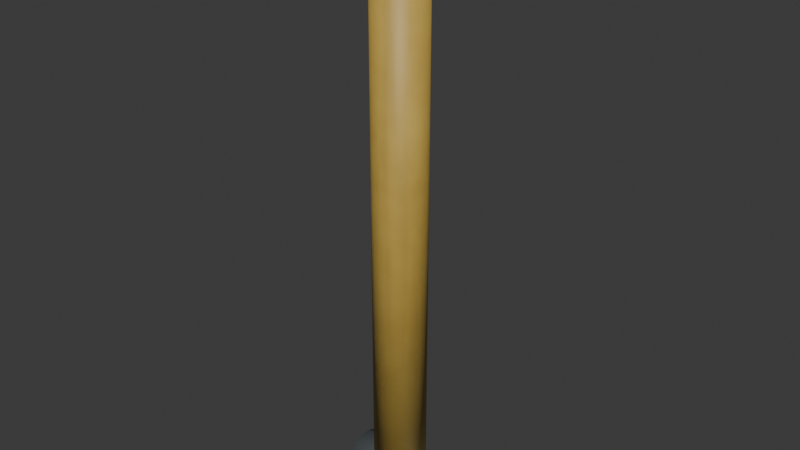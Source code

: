 # Source: crane_luff_barrel.blend  (saved by Blender 5.2.45; exported with 4.5.12 LTS)
import bpy
from mathutils import Matrix  # noqa: F401  (used for matrix-valued properties, if any)

bpy.ops.wm.read_factory_settings(use_empty=True)
scene = bpy.context.scene
scene.name = 'Scene'

# ---- collections
col_collection = bpy.data.collections.new('Collection'); scene.collection.children.link(col_collection)

# ---- images (referenced by path relative to the original .blend; pixels are not part of the script)
import os
ASSET_DIR = os.environ.get("B2B_ASSET_DIR", "")  # directory of the original .blend (textures are referenced by path, not embedded)
HERE = os.path.dirname(os.path.abspath(__file__))  # packed textures are extracted next to this script under _unpacked/

def load_image(name, relpath, width, height, colorspace="sRGB"):
    """Load a texture the original file referenced (path relative to the .blend, or extracted next to this script)."""
    p = next((c for c in (os.path.join(HERE, relpath), os.path.join(ASSET_DIR, relpath)) if relpath and os.path.exists(c)), "")
    if p:
        img = bpy.data.images.load(p, check_existing=True)
        img.name = name
    else:  # same state as the original file: an image datablock whose file is absent (Cycles renders it pink)
        img = bpy.data.images.new(name, width, height)
        img.source = "FILE"
        img.filepath = "//" + (relpath or name)
    img.colorspace_settings.name = colorspace
    return img
img_crane_luff_barrel_basecolor = load_image('crane_luff_barrel_basecolor', '_unpacked/crane_luff_barrel_basecolor.00b0d6e9.png', 256, 256, 'sRGB')
img_crane_luff_barrel_roughness = load_image('crane_luff_barrel_roughness', '_unpacked/crane_luff_barrel_roughness.5c62c0c3.png', 256, 256, 'Non-Color')
img_crane_luff_barrel_normal = load_image('crane_luff_barrel_normal', '_unpacked/crane_luff_barrel_normal.b7156b96.png', 256, 256, 'Non-Color')

# ---- materials (node trees are filled in below, after node groups)
mat_paint_ochre_crane_luff_barrel = bpy.data.materials.new('Paint_Ochre_crane_luff_barrel')
mat_fixed_darksteel = bpy.data.materials.new('Fixed_DarkSteel')
mat_fixed_darksteel.diffuse_color = (0.065, 0.085, 0.1, 1.0)
mat_fixed_pinsteel = bpy.data.materials.new('Fixed_PinSteel')
mat_fixed_pinsteel.diffuse_color = (0.38, 0.43, 0.46, 1.0)

# ---- material node trees
mat_paint_ochre_crane_luff_barrel.use_nodes = True; mat_paint_ochre_crane_luff_barrel.node_tree.nodes.clear()
_N = mat_paint_ochre_crane_luff_barrel.node_tree.nodes; _L = mat_paint_ochre_crane_luff_barrel.node_tree.links
n0 = _N.new('ShaderNodeBsdfPrincipled'); n0.name = 'Principled BSDF'; n0.location = (-200, 100)
n0.inputs[10].default_value = 0.005
n1 = _N.new('ShaderNodeOutputMaterial'); n1.name = 'Material Output'; n1.location = (200, 100)
n2 = _N.new('ShaderNodeTexImage'); n2.name = 'Image Texture'; n2.location = (0, 0)
n2.image = img_crane_luff_barrel_basecolor
n3 = _N.new('ShaderNodeTexImage'); n3.name = 'Image Texture.001'; n3.location = (0, 0)
n3.image = img_crane_luff_barrel_roughness
n4 = _N.new('ShaderNodeTexImage'); n4.name = 'Image Texture.002'; n4.location = (0, 0)
n4.image = img_crane_luff_barrel_normal
n5 = _N.new('ShaderNodeNormalMap'); n5.name = 'Normal Map'; n5.location = (0, 0)
n5.width = 160
_L.new(n0.outputs[0], n1.inputs[0])
_L.new(n2.outputs[0], n0.inputs[0])
_L.new(n3.outputs[0], n0.inputs[2])
_L.new(n4.outputs[0], n5.inputs[1])
_L.new(n5.outputs[0], n0.inputs[5])
n1.is_active_output = True
mat_fixed_darksteel.use_nodes = True; mat_fixed_darksteel.node_tree.nodes.clear()
_N = mat_fixed_darksteel.node_tree.nodes; _L = mat_fixed_darksteel.node_tree.links
n0 = _N.new('ShaderNodeBsdfPrincipled'); n0.name = 'Principled BSDF'; n0.location = (-200, 100)
n0.inputs[0].default_value = (0.065, 0.085, 0.1, 1.0)
n0.inputs[1].default_value = 0.65
n0.inputs[2].default_value = 0.48
n0.inputs[10].default_value = 0.005
n1 = _N.new('ShaderNodeOutputMaterial'); n1.name = 'Material Output'; n1.location = (200, 100)
_L.new(n0.outputs[0], n1.inputs[0])
n1.is_active_output = True
mat_fixed_pinsteel.use_nodes = True; mat_fixed_pinsteel.node_tree.nodes.clear()
_N = mat_fixed_pinsteel.node_tree.nodes; _L = mat_fixed_pinsteel.node_tree.links
n0 = _N.new('ShaderNodeBsdfPrincipled'); n0.name = 'Principled BSDF'; n0.location = (-200, 100)
n0.inputs[0].default_value = (0.38, 0.43, 0.46, 1.0)
n0.inputs[1].default_value = 0.8
n0.inputs[2].default_value = 0.48
n0.inputs[10].default_value = 0.005
n1 = _N.new('ShaderNodeOutputMaterial'); n1.name = 'Material Output'; n1.location = (200, 100)
_L.new(n0.outputs[0], n1.inputs[0])
n1.is_active_output = True

# ---- world
world_world = bpy.data.worlds.new('World'); scene.world = world_world
world_world.use_nodes = True; world_world.node_tree.nodes.clear()
_N = world_world.node_tree.nodes; _L = world_world.node_tree.links
n0 = _N.new('ShaderNodeOutputWorld'); n0.name = 'World Output'; n0.location = (200, 100)
n1 = _N.new('ShaderNodeBackground'); n1.name = 'Background'; n1.location = (-200, 100)
n1.inputs[0].default_value = (0.05088, 0.05088, 0.05088, 1.0)
_L.new(n1.outputs[0], n0.inputs[0])
n0.is_active_output = True
world_world.color = (0.05088, 0.05088, 0.05088)
world_world.sun_shadow_jitter_overblur = 0.0

# ---- meshes
me_cylinder = bpy.data.meshes.new('Cylinder')
me_cylinder.from_pydata([(2.567e-08, -0.17, 0.0), (2.567e-08, -0.17, 3.8), (-0.03317, -0.1667, 0.0), (-0.03317, -0.1667, 3.8), (-0.06506, -0.1571, 0.0), (-0.06506, -0.1571, 3.8), (-0.09445, -0.1413, 0.0), (-0.09445, -0.1413, 3.8), (-0.1202, -0.1202, 0.0), (-0.1202, -0.1202, 3.8), (-0.1413, -0.09445, 0.0), (-0.1413, -0.09445, 3.8), (-0.1571, -0.06506, 0.0), (-0.1571, -0.06506, 3.8), (-0.1667, -0.03317, 0.0), (-0.1667, -0.03317, 3.8), (-0.17, -2.567e-08, 0.0), (-0.17, -2.567e-08, 3.8), (-0.1667, 0.03317, 0.0), (-0.1667, 0.03317, 3.8), (-0.1571, 0.06506, 0.0), (-0.1571, 0.06506, 3.8), (-0.1413, 0.09445, 0.0), (-0.1413, 0.09445, 3.8), (-0.1202, 0.1202, 0.0), (-0.1202, 0.1202, 3.8), (-0.09445, 0.1413, 0.0), (-0.09445, 0.1413, 3.8), (-0.06506, 0.1571, 0.0), (-0.06506, 0.1571, 3.8), (-0.03317, 0.1667, 0.0), (-0.03317, 0.1667, 3.8), (-2.567e-08, 0.17, 0.0), (-2.567e-08, 0.17, 3.8), (0.03317, 0.1667, 0.0), (0.03317, 0.1667, 3.8), (0.06506, 0.1571, 0.0), (0.06506, 0.1571, 3.8), (0.09445, 0.1413, 0.0), (0.09445, 0.1413, 3.8), (0.1202, 0.1202, 0.0), (0.1202, 0.1202, 3.8), (0.1413, 0.09445, 0.0), (0.1413, 0.09445, 3.8), (0.1571, 0.06506, 0.0), (0.1571, 0.06506, 3.8), (0.1667, 0.03317, 0.0), (0.1667, 0.03317, 3.8), (0.17, 2.567e-08, 0.0), (0.17, 2.567e-08, 3.8), (0.1667, -0.03317, 0.0), (0.1667, -0.03317, 3.8), (0.1571, -0.06506, 0.0), (0.1571, -0.06506, 3.8), (0.1413, -0.09445, 0.0), (0.1413, -0.09445, 3.8), (0.1202, -0.1202, 0.0), (0.1202, -0.1202, 3.8), (0.09445, -0.1413, 0.0), (0.09445, -0.1413, 3.8), (0.06506, -0.1571, 0.0), (0.06506, -0.1571, 3.8), (0.03317, -0.1667, 0.0), (0.03317, -0.1667, 3.8), (3.171e-08, -0.21, 3.65), (3.171e-08, -0.21, 3.8), (-0.04097, -0.206, 3.65), (-0.04097, -0.206, 3.8), (-0.08036, -0.194, 3.65), (-0.08036, -0.194, 3.8), (-0.1167, -0.1746, 3.65), (-0.1167, -0.1746, 3.8), (-0.1485, -0.1485, 3.65), (-0.1485, -0.1485, 3.8), (-0.1746, -0.1167, 3.65), (-0.1746, -0.1167, 3.8), (-0.194, -0.08036, 3.65), (-0.194, -0.08036, 3.8), (-0.206, -0.04097, 3.65), (-0.206, -0.04097, 3.8), (-0.21, -3.171e-08, 3.65), (-0.21, -3.171e-08, 3.8), (-0.206, 0.04097, 3.65), (-0.206, 0.04097, 3.8), (-0.194, 0.08036, 3.65), (-0.194, 0.08036, 3.8), (-0.1746, 0.1167, 3.65), (-0.1746, 0.1167, 3.8), (-0.1485, 0.1485, 3.65), (-0.1485, 0.1485, 3.8), (-0.1167, 0.1746, 3.65), (-0.1167, 0.1746, 3.8), (-0.08036, 0.194, 3.65), (-0.08036, 0.194, 3.8), (-0.04097, 0.206, 3.65), (-0.04097, 0.206, 3.8), (-3.171e-08, 0.21, 3.65), (-3.171e-08, 0.21, 3.8), (0.04097, 0.206, 3.65), (0.04097, 0.206, 3.8), (0.08036, 0.194, 3.65), (0.08036, 0.194, 3.8), (0.1167, 0.1746, 3.65), (0.1167, 0.1746, 3.8), (0.1485, 0.1485, 3.65), (0.1485, 0.1485, 3.8), (0.1746, 0.1167, 3.65), (0.1746, 0.1167, 3.8), (0.194, 0.08036, 3.65), (0.194, 0.08036, 3.8), (0.206, 0.04097, 3.65), (0.206, 0.04097, 3.8), (0.21, 3.171e-08, 3.65), (0.21, 3.171e-08, 3.8), (0.206, -0.04097, 3.65), (0.206, -0.04097, 3.8), (0.194, -0.08036, 3.65), (0.194, -0.08036, 3.8), (0.1746, -0.1167, 3.65), (0.1746, -0.1167, 3.8), (0.1485, -0.1485, 3.65), (0.1485, -0.1485, 3.8), (0.1167, -0.1746, 3.65), (0.1167, -0.1746, 3.8), (0.08036, -0.194, 3.65), (0.08036, -0.194, 3.8), (0.04097, -0.206, 3.65), (0.04097, -0.206, 3.8), (-0.3, -1.311e-08, 0.16), (0.3, 1.311e-08, 0.16), (-0.3, 0.03121, 0.1569), (0.3, 0.03121, 0.1569), (-0.3, 0.06123, 0.1478), (0.3, 0.06123, 0.1478), (-0.3, 0.08889, 0.133), (0.3, 0.08889, 0.133), (-0.3, 0.1131, 0.1131), (0.3, 0.1131, 0.1131), (-0.3, 0.133, 0.08889), (0.3, 0.133, 0.08889), (-0.3, 0.1478, 0.06123), (0.3, 0.1478, 0.06123), (-0.3, 0.1569, 0.03121), (0.3, 0.1569, 0.03121), (-0.3, 0.16, 0.0), (0.3, 0.16, 0.0), (-0.3, 0.1569, -0.03121), (0.3, 0.1569, -0.03121), (-0.3, 0.1478, -0.06123), (0.3, 0.1478, -0.06123), (-0.3, 0.133, -0.08889), (0.3, 0.133, -0.08889), (-0.3, 0.1131, -0.1131), (0.3, 0.1131, -0.1131), (-0.3, 0.08889, -0.133), (0.3, 0.08889, -0.133), (-0.3, 0.06123, -0.1478), (0.3, 0.06123, -0.1478), (-0.3, 0.03121, -0.1569), (0.3, 0.03121, -0.1569), (-0.3, -1.311e-08, -0.16), (0.3, 1.311e-08, -0.16), (-0.3, -0.03121, -0.1569), (0.3, -0.03121, -0.1569), (-0.3, -0.06123, -0.1478), (0.3, -0.06123, -0.1478), (-0.3, -0.08889, -0.133), (0.3, -0.08889, -0.133), (-0.3, -0.1131, -0.1131), (0.3, -0.1131, -0.1131), (-0.3, -0.133, -0.08889), (0.3, -0.133, -0.08889), (-0.3, -0.1478, -0.06123), (0.3, -0.1478, -0.06123), (-0.3, -0.1569, -0.03121), (0.3, -0.1569, -0.03121), (-0.3, -0.16, 0.0), (0.3, -0.16, 0.0), (-0.3, -0.1569, 0.03121), (0.3, -0.1569, 0.03121), (-0.3, -0.1478, 0.06123), (0.3, -0.1478, 0.06123), (-0.3, -0.133, 0.08889), (0.3, -0.133, 0.08889), (-0.3, -0.1131, 0.1131), (0.3, -0.1131, 0.1131), (-0.3, -0.08889, 0.133), (0.3, -0.08889, 0.133), (-0.3, -0.06123, 0.1478), (0.3, -0.06123, 0.1478), (-0.3, -0.03121, 0.1569), (0.3, -0.03121, 0.1569)], [], [(0, 1, 3, 2), (2, 3, 5, 4), (4, 5, 7, 6), (6, 7, 9, 8), (8, 9, 11, 10), (10, 11, 13, 12), (12, 13, 15, 14), (14, 15, 17, 16), (16, 17, 19, 18), (18, 19, 21, 20), (20, 21, 23, 22), (22, 23, 25, 24), (24, 25, 27, 26), (26, 27, 29, 28), (28, 29, 31, 30), (30, 31, 33, 32), (32, 33, 35, 34), (34, 35, 37, 36), (36, 37, 39, 38), (38, 39, 41, 40), (40, 41, 43, 42), (42, 43, 45, 44), (44, 45, 47, 46), (46, 47, 49, 48), (48, 49, 51, 50), (50, 51, 53, 52), (52, 53, 55, 54), (54, 55, 57, 56), (56, 57, 59, 58), (58, 59, 61, 60), (3, 1, 63, 61, 59, 57, 55, 53, 51, 49, 47, 45, 43, 41, 39, 37, 35, 33, 31, 29, 27, 25, 23, 21, 19, 17, 15, 13, 11, 9, 7, 5), (60, 61, 63, 62), (62, 63, 1, 0), (0, 2, 4, 6, 8, 10, 12, 14, 16, 18, 20, 22, 24, 26, 28, 30, 32, 34, 36, 38, 40, 42, 44, 46, 48, 50, 52, 54, 56, 58, 60, 62), (64, 65, 67, 66), (66, 67, 69, 68), (68, 69, 71, 70), (70, 71, 73, 72), (72, 73, 75, 74), (74, 75, 77, 76), (76, 77, 79, 78), (78, 79, 81, 80), (80, 81, 83, 82), (82, 83, 85, 84), (84, 85, 87, 86), (86, 87, 89, 88), (88, 89, 91, 90), (90, 91, 93, 92), (92, 93, 95, 94), (94, 95, 97, 96), (96, 97, 99, 98), (98, 99, 101, 100), (100, 101, 103, 102), (102, 103, 105, 104), (104, 105, 107, 106), (106, 107, 109, 108), (108, 109, 111, 110), (110, 111, 113, 112), (112, 113, 115, 114), (114, 115, 117, 116), (116, 117, 119, 118), (118, 119, 121, 120), (120, 121, 123, 122), (122, 123, 125, 124), (67, 65, 127, 125, 123, 121, 119, 117, 115, 113, 111, 109, 107, 105, 103, 101, 99, 97, 95, 93, 91, 89, 87, 85, 83, 81, 79, 77, 75, 73, 71, 69), (124, 125, 127, 126), (126, 127, 65, 64), (64, 66, 68, 70, 72, 74, 76, 78, 80, 82, 84, 86, 88, 90, 92, 94, 96, 98, 100, 102, 104, 106, 108, 110, 112, 114, 116, 118, 120, 122, 124, 126), (128, 129, 131, 130), (130, 131, 133, 132), (132, 133, 135, 134), (134, 135, 137, 136), (136, 137, 139, 138), (138, 139, 141, 140), (140, 141, 143, 142), (142, 143, 145, 144), (144, 145, 147, 146), (146, 147, 149, 148), (148, 149, 151, 150), (150, 151, 153, 152), (152, 153, 155, 154), (154, 155, 157, 156), (156, 157, 159, 158), (158, 159, 161, 160), (160, 161, 163, 162), (162, 163, 165, 164), (164, 165, 167, 166), (166, 167, 169, 168), (168, 169, 171, 170), (170, 171, 173, 172), (172, 173, 175, 174), (174, 175, 177, 176), (176, 177, 179, 178), (178, 179, 181, 180), (180, 181, 183, 182), (182, 183, 185, 184), (184, 185, 187, 186), (186, 187, 189, 188), (131, 129, 191, 189, 187, 185, 183, 181, 179, 177, 175, 173, 171, 169, 167, 165, 163, 161, 159, 157, 155, 153, 151, 149, 147, 145, 143, 141, 139, 137, 135, 133), (188, 189, 191, 190), (190, 191, 129, 128), (128, 130, 132, 134, 136, 138, 140, 142, 144, 146, 148, 150, 152, 154, 156, 158, 160, 162, 164, 166, 168, 170, 172, 174, 176, 178, 180, 182, 184, 186, 188, 190)])
me_cylinder.polygons.foreach_set('use_smooth', [1, 1, 1, 1, 1, 1, 1, 1, 1, 1, 1, 1, 1, 1, 1, 1, 1, 1, 1, 1, 1, 1, 1, 1, 1, 1, 1, 1, 1, 1, 0, 1, 1, 0, 1, 1, 1, 1, 1, 1, 1, 1, 1, 1, 1, 1, 1, 1, 1, 1, 1, 1, 1, 1, 1, 1, 1, 1, 1, 1, 1, 1, 1, 1, 0, 1, 1, 0, 1, 1, 1, 1, 1, 1, 1, 1, 1, 1, 1, 1, 1, 1, 1, 1, 1, 1, 1, 1, 1, 1, 1, 1, 1, 1, 1, 1, 1, 1, 0, 1, 1, 0])
me_cylinder.polygons.foreach_set('material_index', [0, 0, 0, 0, 0, 0, 0, 0, 0, 0, 0, 0, 0, 0, 0, 0, 0, 0, 0, 0, 0, 0, 0, 0, 0, 0, 0, 0, 0, 0, 0, 0, 0, 0, 1, 1, 1, 1, 1, 1, 1, 1, 1, 1, 1, 1, 1, 1, 1, 1, 1, 1, 1, 1, 1, 1, 1, 1, 1, 1, 1, 1, 1, 1, 1, 1, 1, 1, 2, 2, 2, 2, 2, 2, 2, 2, 2, 2, 2, 2, 2, 2, 2, 2, 2, 2, 2, 2, 2, 2, 2, 2, 2, 2, 2, 2, 2, 2, 2, 2, 2, 2])
_uv = me_cylinder.uv_layers.new(name='UVMap')
_uv.uv.foreach_set('vector', [0.1725, 0.9967, 0.1725, 0.003251, 0.1812, 0.003251, 0.1812, 0.9967, 0.1812, 0.9967, 0.1812, 0.003251, 0.1897, 0.003251, 0.1897, 0.9967, 0.1897, 0.9967, 0.1897, 0.003251, 0.1976, 0.003251, 0.1976, 0.9967, 0.1976, 0.9967, 0.1976, 0.003251, 0.2047, 0.003251, 0.2047, 0.9967, 0.003251, 0.9967, 0.003251, 0.003251, 0.009986, 0.003251, 0.009986, 0.9967, 0.009986, 0.9967, 0.009986, 0.003251, 0.01767, 0.003251, 0.01767, 0.9967, 0.01767, 0.9967, 0.01767, 0.003251, 0.02601, 0.003251, 0.02601, 0.9967, 0.02601, 0.9967, 0.02601, 0.003251, 0.03468, 0.003251, 0.03468, 0.9967, 0.03468, 0.9967, 0.03468, 0.003251, 0.04335, 0.003251, 0.04335, 0.9967, 0.04335, 0.9967, 0.04335, 0.003251, 0.05169, 0.003251, 0.05169, 0.9967, 0.05169, 0.9967, 0.05169, 0.003251, 0.05937, 0.003251, 0.05937, 0.9967, 0.05937, 0.9967, 0.05937, 0.003251, 0.06611, 0.003251, 0.06611, 0.9967, 0.2112, 0.9967, 0.2112, 0.003251, 0.2183, 0.003251, 0.2183, 0.9967, 0.2183, 0.9967, 0.2183, 0.003251, 0.2262, 0.003251, 0.2262, 0.9967, 0.2262, 0.9967, 0.2262, 0.003251, 0.2347, 0.003251, 0.2347, 0.9967, 0.2347, 0.9967, 0.2347, 0.003251, 0.2434, 0.003251, 0.2434, 0.9967, 0.2434, 0.9967, 0.2434, 0.003251, 0.252, 0.003251, 0.252, 0.9967, 0.252, 0.9967, 0.252, 0.003251, 0.2601, 0.003251, 0.2601, 0.9967, 0.2601, 0.9967, 0.2601, 0.003251, 0.2676, 0.003251, 0.2676, 0.9967, 0.2676, 0.9967, 0.2676, 0.003251, 0.2739, 0.003251, 0.2739, 0.9967, 0.07261, 0.9967, 0.07261, 0.003251, 0.07934, 0.003251, 0.07934, 0.9967, 0.07934, 0.9967, 0.07934, 0.003251, 0.08703, 0.003251, 0.08703, 0.9967, 0.08703, 0.9967, 0.08703, 0.003251, 0.09537, 0.003251, 0.09537, 0.9967, 0.09537, 0.9967, 0.09537, 0.003251, 0.104, 0.003251, 0.104, 0.9967, 0.104, 0.9967, 0.104, 0.003251, 0.1127, 0.003251, 0.1127, 0.9967, 0.1127, 0.9967, 0.1127, 0.003251, 0.121, 0.003251, 0.121, 0.9967, 0.121, 0.9967, 0.121, 0.003251, 0.1287, 0.003251, 0.1287, 0.9967, 0.1287, 0.9967, 0.1287, 0.003251, 0.1355, 0.003251, 0.1355, 0.9967, 0.142, 0.9967, 0.142, 0.003251, 0.1483, 0.003251, 0.1483, 0.9967, 0.1483, 0.9967, 0.1483, 0.003251, 0.1558, 0.003251, 0.1558, 0.9967, 0.4448, 0.003251, 0.4534, 0.004951, 0.4614, 0.008285, 0.4687, 0.01313, 0.4748, 0.01929, 0.4797, 0.02653, 0.483, 0.03458, 0.4847, 0.04313, 0.4847, 0.05184, 0.483, 0.06038, 0.4797, 0.06843, 0.4748, 0.07568, 0.4687, 0.08184, 0.4614, 0.08668, 0.4534, 0.09002, 0.4448, 0.09171, 0.4361, 0.09171, 0.4276, 0.09002, 0.4195, 0.08668, 0.4123, 0.08184, 0.4061, 0.07568, 0.4013, 0.06843, 0.3979, 0.06038, 0.3962, 0.05184, 0.3962, 0.04313, 0.3979, 0.03458, 0.4013, 0.02653, 0.4061, 0.01929, 0.4123, 0.01313, 0.4195, 0.008285, 0.4276, 0.004951, 0.4361, 0.003251, 0.1558, 0.9967, 0.1558, 0.003251, 0.1639, 0.003251, 0.1639, 0.9967, 0.1639, 0.9967, 0.1639, 0.003251, 0.1725, 0.003251, 0.1725, 0.9967, 0.3689, 0.9291, 0.3689, 0.9378, 0.3672, 0.9463, 0.3639, 0.9544, 0.359, 0.9616, 0.3529, 0.9678, 0.3456, 0.9726, 0.3376, 0.976, 0.329, 0.9777, 0.3203, 0.9777, 0.3118, 0.976, 0.3037, 0.9726, 0.2965, 0.9678, 0.2903, 0.9616, 0.2855, 0.9544, 0.2821, 0.9463, 0.2804, 0.9378, 0.2804, 0.9291, 0.2821, 0.9205, 0.2855, 0.9125, 0.2903, 0.9052, 0.2965, 0.8991, 0.3037, 0.8942, 0.3118, 0.8909, 0.3203, 0.8892, 0.329, 0.8892, 0.3376, 0.8909, 0.3456, 0.8942, 0.3529, 0.8991, 0.359, 0.9052, 0.3639, 0.9125, 0.3672, 0.9205, 0.4354, 0.5698, 0.3962, 0.5698, 0.3962, 0.559, 0.4354, 0.559, 0.4354, 0.559, 0.3962, 0.559, 0.3962, 0.5485, 0.4354, 0.5485, 0.4354, 0.5485, 0.3962, 0.5485, 0.3962, 0.5388, 0.4354, 0.5388, 0.4354, 0.5388, 0.3962, 0.5388, 0.3962, 0.53, 0.4354, 0.53, 0.4354, 0.3554, 0.3962, 0.3554, 0.3962, 0.3471, 0.4354, 0.3471, 0.4354, 0.3471, 0.3962, 0.3471, 0.3962, 0.3376, 0.4354, 0.3376, 0.4354, 0.3376, 0.3962, 0.3376, 0.3962, 0.3273, 0.4354, 0.3273, 0.4354, 0.3273, 0.3962, 0.3273, 0.3962, 0.3166, 0.4354, 0.3166, 0.4354, 0.3166, 0.3962, 0.3166, 0.3962, 0.3059, 0.4354, 0.3059, 0.4354, 0.3059, 0.3962, 0.3059, 0.3962, 0.2956, 0.4354, 0.2956, 0.4354, 0.2956, 0.3962, 0.2956, 0.3962, 0.2861, 0.4354, 0.2861, 0.4354, 0.2861, 0.3962, 0.2861, 0.3962, 0.2777, 0.4354, 0.2777, 0.4354, 0.5235, 0.3962, 0.5235, 0.3962, 0.5148, 0.4354, 0.5148, 0.4354, 0.5148, 0.3962, 0.5148, 0.3962, 0.505, 0.4354, 0.505, 0.4354, 0.505, 0.3962, 0.505, 0.3962, 0.4945, 0.4354, 0.4945, 0.4354, 0.4945, 0.3962, 0.4945, 0.3962, 0.4838, 0.4354, 0.4838, 0.4354, 0.4838, 0.3962, 0.4838, 0.3962, 0.4732, 0.4354, 0.4732, 0.4354, 0.4732, 0.3962, 0.4732, 0.3962, 0.4631, 0.4354, 0.4631, 0.4354, 0.4631, 0.3962, 0.4631, 0.3962, 0.4539, 0.4354, 0.4539, 0.4354, 0.4539, 0.3962, 0.4539, 0.3962, 0.446, 0.4354, 0.446, 0.4354, 0.4395, 0.3962, 0.4395, 0.3962, 0.4312, 0.4354, 0.4312, 0.4354, 0.4312, 0.3962, 0.4312, 0.3962, 0.4217, 0.4354, 0.4217, 0.4354, 0.4217, 0.3962, 0.4217, 0.3962, 0.4114, 0.4354, 0.4114, 0.4354, 0.4114, 0.3962, 0.4114, 0.3962, 0.4007, 0.4354, 0.4007, 0.4354, 0.4007, 0.3962, 0.4007, 0.3962, 0.39, 0.4354, 0.39, 0.4354, 0.39, 0.3962, 0.39, 0.3962, 0.3797, 0.4354, 0.3797, 0.4354, 0.3797, 0.3962, 0.3797, 0.3962, 0.3702, 0.4354, 0.3702, 0.4354, 0.3702, 0.3962, 0.3702, 0.3962, 0.3619, 0.4354, 0.3619, 0.4354, 0.6075, 0.3962, 0.6075, 0.3962, 0.5997, 0.4354, 0.5997, 0.4354, 0.5997, 0.3962, 0.5997, 0.3962, 0.5905, 0.4354, 0.5905, 0.3876, 0.04195, 0.3897, 0.05251, 0.3897, 0.06327, 0.3876, 0.07383, 0.3835, 0.08377, 0.3775, 0.09272, 0.3699, 0.1003, 0.361, 0.1063, 0.351, 0.1104, 0.3405, 0.1125, 0.3297, 0.1125, 0.3191, 0.1104, 0.3092, 0.1063, 0.3003, 0.1003, 0.2926, 0.09272, 0.2867, 0.08377, 0.2825, 0.07383, 0.2804, 0.06327, 0.2804, 0.05251, 0.2825, 0.04195, 0.2867, 0.03201, 0.2926, 0.02306, 0.3003, 0.01545, 0.3092, 0.00947, 0.3191, 0.005351, 0.3297, 0.003251, 0.3405, 0.003251, 0.351, 0.005351, 0.361, 0.00947, 0.3699, 0.01545, 0.3775, 0.02306, 0.3835, 0.03201, 0.4354, 0.5905, 0.3962, 0.5905, 0.3962, 0.5804, 0.4354, 0.5804, 0.4354, 0.5804, 0.3962, 0.5804, 0.3962, 0.5698, 0.4354, 0.5698, 0.3897, 0.1683, 0.3897, 0.1791, 0.3876, 0.1896, 0.3835, 0.1996, 0.3775, 0.2085, 0.3699, 0.2161, 0.361, 0.2221, 0.351, 0.2262, 0.3405, 0.2283, 0.3297, 0.2283, 0.3191, 0.2262, 0.3092, 0.2221, 0.3003, 0.2161, 0.2926, 0.2085, 0.2867, 0.1996, 0.2825, 0.1896, 0.2804, 0.1791, 0.2804, 0.1683, 0.2825, 0.1577, 0.2867, 0.1478, 0.2926, 0.1388, 0.3003, 0.1312, 0.3092, 0.1253, 0.3191, 0.1211, 0.3297, 0.119, 0.3405, 0.119, 0.351, 0.1211, 0.361, 0.1253, 0.3699, 0.1312, 0.3775, 0.1388, 0.3835, 0.1478, 0.3876, 0.1577, 0.31, 0.5625, 0.31, 0.7193, 0.3019, 0.7193, 0.3019, 0.5625, 0.3019, 0.5625, 0.3019, 0.7193, 0.294, 0.7193, 0.294, 0.5625, 0.294, 0.5625, 0.294, 0.7193, 0.2868, 0.7193, 0.2868, 0.5625, 0.2868, 0.5625, 0.2868, 0.7193, 0.2804, 0.7193, 0.2804, 0.5625, 0.2804, 0.556, 0.2804, 0.3994, 0.2868, 0.3991, 0.2868, 0.5556, 0.2868, 0.5556, 0.2868, 0.3991, 0.294, 0.3988, 0.294, 0.5554, 0.294, 0.5554, 0.294, 0.3988, 0.3019, 0.3987, 0.3019, 0.5553, 0.3019, 0.5553, 0.3019, 0.3987, 0.31, 0.3986, 0.31, 0.5552, 0.31, 0.5552, 0.31, 0.3986, 0.3182, 0.3987, 0.3182, 0.5553, 0.3182, 0.5553, 0.3182, 0.3987, 0.326, 0.3988, 0.326, 0.5554, 0.326, 0.5554, 0.326, 0.3988, 0.3333, 0.3991, 0.3333, 0.5556, 0.3333, 0.5556, 0.3333, 0.3991, 0.3396, 0.3994, 0.3396, 0.556, 0.2804, 0.8827, 0.2804, 0.7258, 0.2868, 0.7258, 0.2868, 0.8827, 0.2868, 0.8827, 0.2868, 0.7258, 0.294, 0.7258, 0.294, 0.8827, 0.294, 0.8827, 0.294, 0.7258, 0.3019, 0.7258, 0.3019, 0.8827, 0.3019, 0.8827, 0.3019, 0.7258, 0.31, 0.7258, 0.31, 0.8827, 0.31, 0.8827, 0.31, 0.7258, 0.3182, 0.7258, 0.3182, 0.8827, 0.3182, 0.8827, 0.3182, 0.7258, 0.326, 0.7258, 0.326, 0.8827, 0.326, 0.8827, 0.326, 0.7258, 0.3333, 0.7258, 0.3333, 0.8827, 0.3333, 0.8827, 0.3333, 0.7258, 0.3396, 0.7258, 0.3396, 0.8827, 0.3396, 0.2348, 0.3396, 0.3914, 0.3333, 0.3917, 0.3333, 0.2351, 0.3333, 0.2351, 0.3333, 0.3917, 0.326, 0.3919, 0.326, 0.2354, 0.326, 0.2354, 0.326, 0.3919, 0.3182, 0.3921, 0.3182, 0.2355, 0.3182, 0.2355, 0.3182, 0.3921, 0.31, 0.3921, 0.31, 0.2356, 0.31, 0.2356, 0.31, 0.3921, 0.3019, 0.3921, 0.3019, 0.2355, 0.3019, 0.2355, 0.3019, 0.3921, 0.294, 0.3919, 0.294, 0.2354, 0.294, 0.2354, 0.294, 0.3919, 0.2868, 0.3917, 0.2868, 0.2351, 0.2868, 0.2351, 0.2868, 0.3917, 0.2804, 0.3914, 0.2804, 0.2348, 0.3396, 0.5625, 0.3396, 0.7193, 0.3333, 0.7193, 0.3333, 0.5625, 0.3333, 0.5625, 0.3333, 0.7193, 0.326, 0.7193, 0.326, 0.5625, 0.3962, 0.1439, 0.3962, 0.1357, 0.3978, 0.1277, 0.401, 0.1201, 0.4055, 0.1133, 0.4113, 0.1075, 0.4181, 0.103, 0.4257, 0.09982, 0.4338, 0.09822, 0.442, 0.09822, 0.45, 0.09982, 0.4576, 0.103, 0.4644, 0.1075, 0.4702, 0.1133, 0.4747, 0.1201, 0.4779, 0.1277, 0.4795, 0.1357, 0.4795, 0.1439, 0.4779, 0.152, 0.4747, 0.1596, 0.4702, 0.1664, 0.4644, 0.1722, 0.4576, 0.1767, 0.45, 0.1799, 0.442, 0.1815, 0.4338, 0.1815, 0.4257, 0.1799, 0.4181, 0.1767, 0.4113, 0.1722, 0.4055, 0.1664, 0.401, 0.1596, 0.3978, 0.152, 0.326, 0.5625, 0.326, 0.7193, 0.3182, 0.7193, 0.3182, 0.5625, 0.3182, 0.5625, 0.3182, 0.7193, 0.31, 0.7193, 0.31, 0.5625, 0.4779, 0.2175, 0.4795, 0.2255, 0.4795, 0.2337, 0.4779, 0.2418, 0.4747, 0.2493, 0.4702, 0.2561, 0.4644, 0.2619, 0.4576, 0.2665, 0.45, 0.2696, 0.442, 0.2712, 0.4338, 0.2712, 0.4257, 0.2696, 0.4181, 0.2665, 0.4113, 0.2619, 0.4055, 0.2561, 0.401, 0.2493, 0.3978, 0.2418, 0.3962, 0.2337, 0.3962, 0.2255, 0.3978, 0.2175, 0.401, 0.2099, 0.4055, 0.2031, 0.4113, 0.1973, 0.4181, 0.1927, 0.4257, 0.1896, 0.4338, 0.188, 0.442, 0.188, 0.45, 0.1896, 0.4576, 0.1927, 0.4644, 0.1973, 0.4702, 0.2031, 0.4747, 0.2099])
me_cylinder.materials.append(mat_paint_ochre_crane_luff_barrel)
me_cylinder.materials.append(mat_fixed_darksteel)
me_cylinder.materials.append(mat_fixed_pinsteel)
me_cylinder.update()

# ---- objects
ob_crane_luff_barrel = bpy.data.objects.new('crane_luff_barrel', me_cylinder)

# ---- transforms, parenting, visibility, modifiers, constraints
ob_crane_luff_barrel.location = (0.0, 0.0, 0.0)

# ---- collection membership
col_collection.objects.link(ob_crane_luff_barrel)

# ---- scene / render settings (as saved in the file)
scene.frame_start = 1; scene.frame_end = 250; scene.frame_set(1)
scene.render.engine = 'CYCLES'
scene.render.bake_bias = 0.0
scene.render.bake_samples = 0
scene.render.compositor_device = 'GPU'
scene.cycles.samples = 8
scene.eevee.use_volume_custom_range = False
scene.eevee.fast_gi_thickness_near = 0.1
scene.eevee.fast_gi_thickness_far = 0.0
scene.eevee.ray_tracing_options.screen_trace_thickness = 0.1
bpy.context.view_layer.update()

# ---- added for rendering (the .blend has no active camera and no usable light): camera, sun
cam_auto = bpy.data.cameras.new('AutoCamera')
cam_auto.lens = 50.0
cam_auto.sensor_width = 36.0
cam_auto.clip_end = 1000.0
ob_auto_camera = bpy.data.objects.new('AutoCamera', cam_auto)
scene.collection.objects.link(ob_auto_camera)
ob_auto_camera.location = (3.72603, -4.47123, 4.80082)
ob_auto_camera.rotation_euler = (1.09748, -7.21219e-08, 0.694738)
scene.camera = ob_auto_camera
light_auto_sun = bpy.data.lights.new('AutoSun', 'SUN')
light_auto_sun.energy = 3.0
light_auto_sun.angle = 0.0523599
ob_auto_sun = bpy.data.objects.new('AutoSun', light_auto_sun)
scene.collection.objects.link(ob_auto_sun)
ob_auto_sun.rotation_euler = (0.872665, 0.174533, 0.523599)
bpy.context.view_layer.update()
